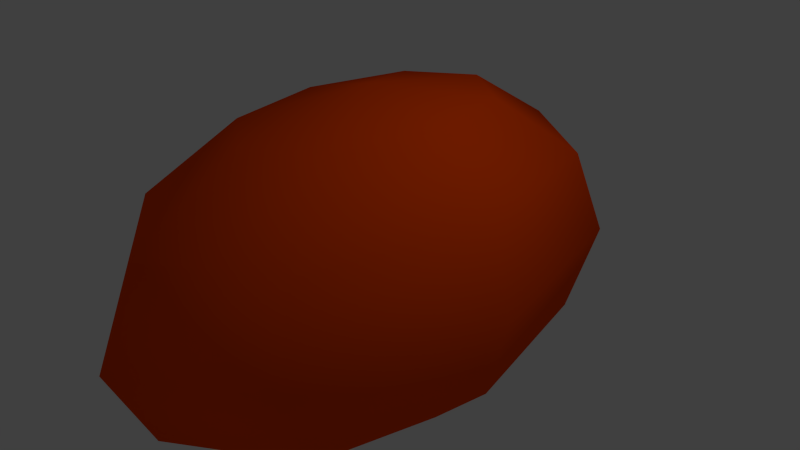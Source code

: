 # Source: option.blend  (saved by Blender 2.76.0; exported with 4.5.12 LTS)
import bpy
from mathutils import Matrix  # noqa: F401  (used for matrix-valued properties, if any)

bpy.ops.wm.read_factory_settings(use_empty=True)
scene = bpy.context.scene
scene.name = 'Scene'

# ---- collections
col_collection_1 = bpy.data.collections.new('Collection 1'); scene.collection.children.link(col_collection_1)

# ---- materials (node trees are filled in below, after node groups)
mat_material0 = bpy.data.materials.new('material0')
mat_material0.alpha_threshold = 0.0
mat_material0.use_transparent_shadow = False
mat_material0.diffuse_color = (1.0, 0.9242, 0.0102, 1.0)
mat_material0.roughness = 0.5
mat_material1 = bpy.data.materials.new('material1')
mat_material1.alpha_threshold = 0.0
mat_material1.use_transparent_shadow = False
mat_material1.diffuse_color = (1.0, 0.2495, 0.0, 1.0)
mat_material1.roughness = 0.5
mat_material2 = bpy.data.materials.new('material2')
mat_material2.alpha_threshold = 0.0
mat_material2.use_transparent_shadow = False
mat_material2.diffuse_color = (1.0, 0.07374, 0.0, 1.0)
mat_material2.roughness = 0.5

# ---- material node trees

# ---- world
world_world = bpy.data.worlds.new('World'); scene.world = world_world
world_world.color = (0.05088, 0.05088, 0.05088)
world_world.use_sun_shadow = False
world_world.sun_shadow_jitter_overblur = 0.0
world_world.cycles.sampling_method = 'MANUAL'
world_world.cycles.sample_map_resolution = 256

# ---- cameras
cam_camera = bpy.data.cameras.new('Camera')
cam_camera.clip_end = 100.0
cam_camera.lens = 35.0
cam_camera.sensor_width = 32.0
cam_camera.sensor_height = 18.0
cam_camera.ortho_scale = 7.314
cam_camera.dof.focus_distance = 0.0
cam_camera.dof.aperture_fstop = 128.0

# ---- lights
light_lamp = bpy.data.lights.new('Lamp', 'POINT')
light_lamp.transmission_factor = 0.0
light_lamp.cutoff_distance = 30.0
light_lamp.energy = 100.0
light_lamp.shadow_buffer_clip_start = 1.001
light_lamp.shadow_soft_size = 0.1
light_lamp.shadow_maximum_resolution = 0.006
light_lamp.use_absolute_resolution = True
light_lamp.cycles.use_multiple_importance_sampling = False

# ---- meshes
me_x = bpy.data.meshes.new('球')
me_x.from_pydata([(-0.5, -9.725e-09, 0.866), (-0.866, -9.725e-09, 0.5), (-1.0, -9.725e-09, -4.371e-08), (-0.866, -9.725e-09, -0.5), (-0.5, -9.725e-09, -0.866), (-0.3536, 0.5843, 0.866), (-0.6124, 1.012, 0.5), (-0.7071, 1.169, -4.371e-08), (-0.6124, 1.012, -0.5), (-0.3536, 0.5843, -0.866), (-1.336e-07, 0.8263, 0.866), (-1.634e-07, 1.431, 0.5), (-1.336e-07, 1.653, -4.371e-08), (-1.932e-07, 1.431, -0.5), (-1.485e-07, 0.8263, -0.866), (-2.578e-07, -1.862e-07, 1.0), (0.3536, 0.5843, 0.866), (0.6124, 1.012, 0.5), (0.7071, 1.169, -4.371e-08), (0.6124, 1.012, -0.5), (0.3536, 0.5843, -0.866), (-1.51e-07, -9.725e-09, -1.0), (0.5, -8.767e-08, 0.866), (0.866, 6.008e-08, 0.5), (1.0, 1.083e-08, -4.371e-08), (0.866, 1.083e-08, -0.5), (0.5, -1.379e-08, -0.866), (0.3536, -0.5843, 0.866), (0.6124, -1.012, 0.5), (0.7071, -1.169, -4.371e-08), (0.6124, -1.012, -0.5), (0.3536, -0.5843, -0.866), (-1.932e-07, -0.8263, 0.866), (-1.038e-07, -1.431, 0.5), (-1.634e-07, -1.653, -4.371e-08), (-1.634e-07, -1.431, -0.5), (-1.485e-07, -0.8263, -0.866), (-0.3536, -0.5843, 0.866), (-0.6124, -1.012, 0.5), (-0.7071, -1.169, -4.371e-08), (-0.6124, -1.012, -0.5), (-0.3536, -0.5843, -0.866), (-0.863, -3.945e-08, 1.495), (-1.495, -3.945e-08, 0.863), (-1.726, -3.945e-08, -6.102e-08), (-1.495, -3.945e-08, -0.863), (-0.863, -3.945e-08, -1.495), (-0.6102, 1.008, 1.495), (-1.057, 1.747, 0.863), (-1.22, 2.017, -6.102e-08), (-1.057, 1.747, -0.863), (-0.6102, 1.008, -1.495), (-1.029e-07, 1.426, 1.495), (-1.543e-07, 2.47, 0.863), (-1.029e-07, 2.852, -6.102e-08), (-2.058e-07, 2.47, -0.863), (-1.286e-07, 1.426, -1.495), (-3.171e-07, -3.44e-07, 1.726), (0.6102, 1.008, 1.495), (1.057, 1.747, 0.863), (1.22, 2.017, -6.102e-08), (1.057, 1.747, -0.863), (0.6102, 1.008, -1.495), (-1.329e-07, -3.945e-08, -1.726), (0.863, -1.74e-07, 1.495), (1.495, 8.104e-08, 0.863), (1.726, -3.97e-09, -6.102e-08), (1.495, -3.97e-09, -0.863), (0.863, -4.647e-08, -1.495), (0.6102, -1.008, 1.495), (1.057, -1.747, 0.863), (1.22, -2.017, -6.102e-08), (1.057, -1.747, -0.863), (0.6102, -1.008, -1.495), (-2.058e-07, -1.426, 1.495), (-5.145e-08, -2.47, 0.863), (-1.543e-07, -2.852, -6.102e-08), (-1.543e-07, -2.47, -0.863), (-1.286e-07, -1.426, -1.495), (-0.6102, -1.008, 1.495), (-1.057, -1.747, 0.863), (-1.22, -2.017, -6.102e-08), (-1.057, -1.747, -0.863), (-0.6102, -1.008, -1.495), (-1.139, -5.842e-08, 1.973), (-1.973, -5.842e-08, 1.139), (-2.278, -5.842e-08, -7.963e-08), (-1.973, -5.842e-08, -1.139), (-1.139, -5.842e-08, -1.973), (-0.8054, 1.331, 1.973), (-1.395, 2.305, 1.139), (-1.611, 2.662, -7.963e-08), (-1.395, 2.305, -1.139), (-0.8054, 1.331, -1.973), (-9.949e-08, 1.882, 1.973), (-1.674e-07, 3.26, 1.139), (-9.949e-08, 3.765, -7.963e-08), (-2.353e-07, 3.26, -1.139), (-1.334e-07, 1.882, -1.973), (-3.823e-07, -4.604e-07, 2.278), (0.8054, 1.331, 1.973), (1.395, 2.305, 1.139), (1.611, 2.662, -7.963e-08), (1.395, 2.305, -1.139), (0.8054, 1.331, -1.973), (-1.39e-07, -5.842e-08, -2.278), (1.139, -2.36e-07, 1.973), (1.973, 1.006e-07, 1.139), (2.278, -1.159e-08, -7.963e-08), (1.973, -1.159e-08, -1.139), (1.139, -6.769e-08, -1.973), (0.8054, -1.331, 1.973), (1.395, -2.305, 1.139), (1.611, -2.662, -7.963e-08), (1.395, -2.305, -1.139), (0.8054, -1.331, -1.973), (-2.353e-07, -1.882, 1.973), (-3.16e-08, -3.26, 1.139), (-1.674e-07, -3.765, -7.963e-08), (-1.674e-07, -3.26, -1.139), (-1.334e-07, -1.882, -1.973), (-0.8054, -1.331, 1.973), (-1.395, -2.305, 1.139), (-1.611, -2.662, -7.963e-08), (-1.395, -2.305, -1.139), (-0.8054, -1.331, -1.973)], [], [(3, 2, 7, 8), (1, 0, 5, 6), (4, 3, 8, 9), (2, 1, 6, 7), (9, 8, 13, 14), (7, 6, 11, 12), (8, 7, 12, 13), (6, 5, 10, 11), (14, 13, 19, 20), (12, 11, 17, 18), (13, 12, 18, 19), (11, 10, 16, 17), (20, 19, 25, 26), (18, 17, 23, 24), (19, 18, 24, 25), (17, 16, 22, 23), (24, 23, 28, 29), (25, 24, 29, 30), (23, 22, 27, 28), (26, 25, 30, 31), (30, 29, 34, 35), (28, 27, 32, 33), (31, 30, 35, 36), (29, 28, 33, 34), (35, 34, 39, 40), (33, 32, 37, 38), (36, 35, 40, 41), (34, 33, 38, 39), (0, 15, 5), (21, 4, 9), (5, 15, 10), (21, 9, 14), (10, 15, 16), (21, 14, 20), (16, 15, 22), (21, 20, 26), (22, 15, 27), (21, 26, 31), (27, 15, 32), (21, 31, 36), (21, 36, 41), (32, 15, 37), (21, 41, 4), (40, 39, 2, 3), (38, 37, 0, 1), (41, 40, 3, 4), (39, 38, 1, 2), (37, 15, 0), (45, 44, 49, 50), (43, 42, 47, 48), (46, 45, 50, 51), (44, 43, 48, 49), (51, 50, 55, 56), (49, 48, 53, 54), (50, 49, 54, 55), (48, 47, 52, 53), (56, 55, 61, 62), (54, 53, 59, 60), (55, 54, 60, 61), (53, 52, 58, 59), (62, 61, 67, 68), (60, 59, 65, 66), (61, 60, 66, 67), (59, 58, 64, 65), (66, 65, 70, 71), (67, 66, 71, 72), (65, 64, 69, 70), (68, 67, 72, 73), (72, 71, 76, 77), (70, 69, 74, 75), (73, 72, 77, 78), (71, 70, 75, 76), (77, 76, 81, 82), (75, 74, 79, 80), (78, 77, 82, 83), (76, 75, 80, 81), (42, 57, 47), (63, 46, 51), (47, 57, 52), (63, 51, 56), (52, 57, 58), (63, 56, 62), (58, 57, 64), (63, 62, 68), (64, 57, 69), (63, 68, 73), (69, 57, 74), (63, 73, 78), (63, 78, 83), (74, 57, 79), (63, 83, 46), (82, 81, 44, 45), (80, 79, 42, 43), (83, 82, 45, 46), (81, 80, 43, 44), (79, 57, 42), (87, 86, 91, 92), (85, 84, 89, 90), (88, 87, 92, 93), (86, 85, 90, 91), (93, 92, 97, 98), (91, 90, 95, 96), (92, 91, 96, 97), (90, 89, 94, 95), (98, 97, 103, 104), (96, 95, 101, 102), (97, 96, 102, 103), (95, 94, 100, 101), (104, 103, 109, 110), (102, 101, 107, 108), (103, 102, 108, 109), (101, 100, 106, 107), (108, 107, 112, 113), (109, 108, 113, 114), (107, 106, 111, 112), (110, 109, 114, 115), (114, 113, 118, 119), (112, 111, 116, 117), (115, 114, 119, 120), (113, 112, 117, 118), (119, 118, 123, 124), (117, 116, 121, 122), (120, 119, 124, 125), (118, 117, 122, 123), (84, 99, 89), (105, 88, 93), (89, 99, 94), (105, 93, 98), (94, 99, 100), (105, 98, 104), (100, 99, 106), (105, 104, 110), (106, 99, 111), (105, 110, 115), (111, 99, 116), (105, 115, 120), (105, 120, 125), (116, 99, 121), (105, 125, 88), (124, 123, 86, 87), (122, 121, 84, 85), (125, 124, 87, 88), (123, 122, 85, 86), (121, 99, 84)])
me_x.polygons.foreach_set('use_smooth', [True] * 144)
me_x.polygons.foreach_set('material_index', [0, 0, 0, 0, 0, 0, 0, 0, 0, 0, 0, 0, 0, 0, 0, 0, 0, 0, 0, 0, 0, 0, 0, 0, 0, 0, 0, 0, 0, 0, 0, 0, 0, 0, 0, 0, 0, 0, 0, 0, 0, 0, 0, 0, 0, 0, 0, 0, 1, 1, 1, 1, 1, 1, 1, 1, 1, 1, 1, 1, 1, 1, 1, 1, 1, 1, 1, 1, 1, 1, 1, 1, 1, 1, 1, 1, 1, 1, 1, 1, 1, 1, 1, 1, 1, 1, 1, 1, 1, 1, 1, 1, 1, 1, 1, 1, 2, 2, 2, 2, 2, 2, 2, 2, 2, 2, 2, 2, 2, 2, 2, 2, 2, 2, 2, 2, 2, 2, 2, 2, 2, 2, 2, 2, 2, 2, 2, 2, 2, 2, 2, 2, 2, 2, 2, 2, 2, 2, 2, 2, 2, 2, 2, 2])
me_x.materials.append(mat_material0)
me_x.materials.append(mat_material1)
me_x.materials.append(mat_material2)
me_x.use_remesh_preserve_volume = False
me_x.use_remesh_preserve_attributes = False
me_x.use_mirror_vertex_groups = False
me_x.update()

# ---- objects
ob_x = bpy.data.objects.new('球', me_x)
ob_lamp = bpy.data.objects.new('Lamp', light_lamp)
ob_camera = bpy.data.objects.new('Camera', cam_camera)

# ---- transforms, parenting, visibility, modifiers, constraints
ob_x.location = (0.0, 0.0, 0.0)
ob_x.lineart.crease_threshold = 0.0
ob_lamp.location = (4.076, 1.005, 5.904)
ob_lamp.rotation_euler = (0.6503, 0.05522, 1.866)
ob_lamp.lock_rotations_4d = False
ob_lamp.empty_display_type = 'ARROWS'
ob_lamp.color = (0.0, 0.0, 0.0, 0.0)
ob_lamp.lineart.crease_threshold = 0.0
ob_camera.location = (7.481, -6.508, 5.344)
ob_camera.rotation_euler = (1.109, 0.01082, 0.8149)
ob_camera.lock_rotations_4d = False
ob_camera.empty_display_type = 'ARROWS'
ob_camera.color = (0.0, 0.0, 0.0, 0.0)
ob_camera.display_type = 'WIRE'
ob_camera.lineart.crease_threshold = 0.0

# ---- collection membership
col_collection_1.objects.link(ob_x)
col_collection_1.objects.link(ob_lamp)
col_collection_1.objects.link(ob_camera)

# ---- scene / render settings (as saved in the file)
scene.camera = ob_camera
scene.frame_start = 1; scene.frame_end = 250; scene.frame_set(1)
scene.render.engine = 'BLENDER_EEVEE_NEXT'
scene.render.resolution_percentage = 50
scene.render.dither_intensity = 0.0
scene.cycles.use_denoising = False
scene.cycles.samples = 10
scene.cycles.sampling_pattern = 'TABULATED_SOBOL'
scene.cycles.light_sampling_threshold = 0.0
scene.cycles.use_adaptive_sampling = False
scene.cycles.use_light_tree = False
scene.cycles.blur_glossy = 0.0
scene.cycles.pixel_filter_type = 'GAUSSIAN'
scene.cycles.sample_clamp_indirect = 0.0
scene.view_settings.view_transform = 'Standard'
bpy.context.view_layer.update()
